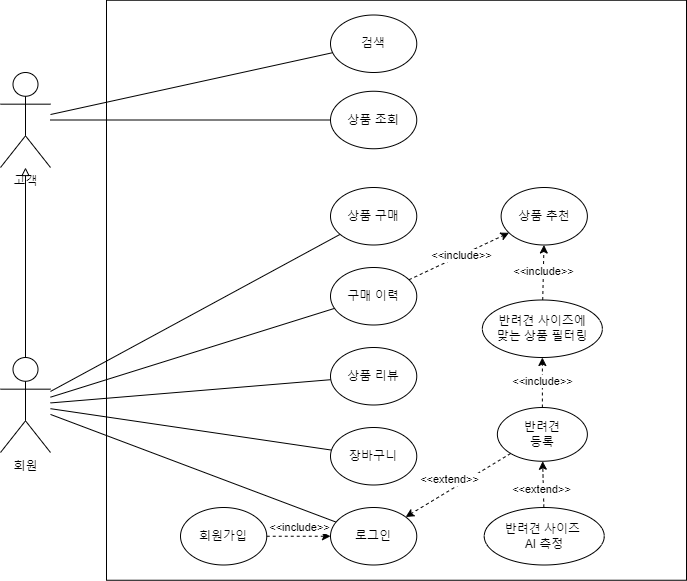

The diagram above was exported from draw.io. Its source (the exported page's mxGraphModel, read from the mxfile embedded in the PNG):
<mxGraphModel dx="748" dy="695" grid="1" gridSize="10" guides="1" tooltips="1" connect="1" arrows="1" fold="1" page="1" pageScale="1" pageWidth="1100" pageHeight="850" background="none" math="0" shadow="0">
  <root>
    <mxCell id="0" />
    <mxCell id="1" parent="0" />
    <mxCell id="-S5WWRn4g3WrPsDBpGcW-4" value="" style="whiteSpace=wrap;html=1;aspect=fixed;" parent="1" vertex="1">
      <mxGeometry x="186" y="92.75" width="580" height="580" as="geometry" />
    </mxCell>
    <mxCell id="-S5WWRn4g3WrPsDBpGcW-6" value="회원" style="shape=umlActor;verticalLabelPosition=bottom;verticalAlign=top;html=1;outlineConnect=0;" parent="1" vertex="1">
      <mxGeometry x="80" y="450" width="50" height="95" as="geometry" />
    </mxCell>
    <mxCell id="-S5WWRn4g3WrPsDBpGcW-7" value="고객" style="shape=umlActor;verticalLabelPosition=bottom;verticalAlign=top;html=1;outlineConnect=0;" parent="1" vertex="1">
      <mxGeometry x="80" y="165" width="50" height="95" as="geometry" />
    </mxCell>
    <mxCell id="-S5WWRn4g3WrPsDBpGcW-20" value="반려견&lt;br&gt;등록" style="ellipse;whiteSpace=wrap;html=1;" parent="1" vertex="1">
      <mxGeometry x="576.87" y="500" width="90" height="53.75" as="geometry" />
    </mxCell>
    <mxCell id="-S5WWRn4g3WrPsDBpGcW-21" value="반려견 사이즈 &lt;br&gt;AI 측정" style="ellipse;whiteSpace=wrap;html=1;" parent="1" vertex="1">
      <mxGeometry x="563.74" y="600" width="120" height="57.5" as="geometry" />
    </mxCell>
    <mxCell id="-S5WWRn4g3WrPsDBpGcW-29" value="반려견 사이즈에&lt;br&gt;맞는 상품 필터링" style="ellipse;whiteSpace=wrap;html=1;" parent="1" vertex="1">
      <mxGeometry x="561.87" y="392.5" width="120" height="57.5" as="geometry" />
    </mxCell>
    <mxCell id="-S5WWRn4g3WrPsDBpGcW-39" value="&amp;lt;&amp;lt;extend&amp;gt;&amp;gt;" style="endArrow=classic;html=1;rounded=0;dashed=1;strokeColor=default;" parent="1" source="-S5WWRn4g3WrPsDBpGcW-20" target="-S5WWRn4g3WrPsDBpGcW-18" edge="1">
      <mxGeometry x="0.0693" y="-10" width="50" height="50" relative="1" as="geometry">
        <mxPoint x="786.25" y="452.5" as="sourcePoint" />
        <mxPoint x="790.2255977282387" y="508.8387613114112" as="targetPoint" />
        <mxPoint as="offset" />
      </mxGeometry>
    </mxCell>
    <mxCell id="-S5WWRn4g3WrPsDBpGcW-42" value="&amp;lt;&amp;lt;extend&amp;gt;&amp;gt;" style="endArrow=classic;html=1;rounded=0;dashed=1;strokeColor=default;" parent="1" source="-S5WWRn4g3WrPsDBpGcW-21" target="-S5WWRn4g3WrPsDBpGcW-20" edge="1">
      <mxGeometry x="-0.2283" y="2" width="50" height="50" relative="1" as="geometry">
        <mxPoint x="791.24" y="692.5" as="sourcePoint" />
        <mxPoint x="664.99" y="540" as="targetPoint" />
        <mxPoint as="offset" />
      </mxGeometry>
    </mxCell>
    <mxCell id="-S5WWRn4g3WrPsDBpGcW-46" value="" style="endArrow=none;html=1;rounded=0;strokeColor=default;endFill=0;" parent="1" source="-S5WWRn4g3WrPsDBpGcW-7" target="-S5WWRn4g3WrPsDBpGcW-13" edge="1">
      <mxGeometry width="50" height="50" relative="1" as="geometry">
        <mxPoint x="170" y="287.0591441956931" as="sourcePoint" />
        <mxPoint x="262.2744022717627" y="396.1612386885897" as="targetPoint" />
      </mxGeometry>
    </mxCell>
    <mxCell id="-S5WWRn4g3WrPsDBpGcW-71" value="" style="endArrow=block;html=1;rounded=0;strokeColor=default;endFill=0;" parent="1" source="-S5WWRn4g3WrPsDBpGcW-6" target="-S5WWRn4g3WrPsDBpGcW-7" edge="1">
      <mxGeometry width="50" height="50" relative="1" as="geometry">
        <mxPoint x="165" y="498.75" as="sourcePoint" />
        <mxPoint x="165" y="338.75" as="targetPoint" />
      </mxGeometry>
    </mxCell>
    <mxCell id="-S5WWRn4g3WrPsDBpGcW-72" value="회원가입" style="ellipse;whiteSpace=wrap;html=1;" parent="1" vertex="1">
      <mxGeometry x="260" y="600" width="86.25" height="57.5" as="geometry" />
    </mxCell>
    <mxCell id="-S5WWRn4g3WrPsDBpGcW-74" value="" style="endArrow=none;html=1;rounded=0;strokeColor=default;endFill=0;" parent="1" source="-S5WWRn4g3WrPsDBpGcW-7" target="-S5WWRn4g3WrPsDBpGcW-22" edge="1">
      <mxGeometry width="50" height="50" relative="1" as="geometry">
        <mxPoint x="120" y="260" as="sourcePoint" />
        <mxPoint x="350.00000000000273" y="298.75" as="targetPoint" />
      </mxGeometry>
    </mxCell>
    <mxCell id="-S5WWRn4g3WrPsDBpGcW-77" value="&amp;lt;&amp;lt;include&amp;gt;&amp;gt;" style="endArrow=classic;html=1;rounded=0;strokeColor=default;dashed=1;" parent="1" source="-S5WWRn4g3WrPsDBpGcW-72" target="-S5WWRn4g3WrPsDBpGcW-18" edge="1">
      <mxGeometry x="0.0448" y="9" width="50" height="50" relative="1" as="geometry">
        <mxPoint x="500" y="420" as="sourcePoint" />
        <mxPoint x="550" y="370" as="targetPoint" />
        <mxPoint as="offset" />
      </mxGeometry>
    </mxCell>
    <mxCell id="-S5WWRn4g3WrPsDBpGcW-79" value="" style="endArrow=none;html=1;rounded=0;strokeColor=default;" parent="1" source="-S5WWRn4g3WrPsDBpGcW-6" target="-S5WWRn4g3WrPsDBpGcW-17" edge="1">
      <mxGeometry width="50" height="50" relative="1" as="geometry">
        <mxPoint x="330" y="480" as="sourcePoint" />
        <mxPoint x="380" y="430" as="targetPoint" />
      </mxGeometry>
    </mxCell>
    <mxCell id="-S5WWRn4g3WrPsDBpGcW-82" value="" style="endArrow=none;html=1;rounded=0;strokeColor=default;" parent="1" source="-S5WWRn4g3WrPsDBpGcW-6" target="-S5WWRn4g3WrPsDBpGcW-23" edge="1">
      <mxGeometry width="50" height="50" relative="1" as="geometry">
        <mxPoint x="149.9999999999999" y="497.2330221844263" as="sourcePoint" />
        <mxPoint x="426.3335600250375" y="383.74860096540283" as="targetPoint" />
      </mxGeometry>
    </mxCell>
    <mxCell id="-S5WWRn4g3WrPsDBpGcW-83" value="" style="endArrow=none;html=1;rounded=0;strokeColor=default;" parent="1" source="-S5WWRn4g3WrPsDBpGcW-6" target="-S5WWRn4g3WrPsDBpGcW-27" edge="1">
      <mxGeometry width="50" height="50" relative="1" as="geometry">
        <mxPoint x="149.9999999999999" y="503.56039527101007" as="sourcePoint" />
        <mxPoint x="421.1454256640677" y="460.832163223404" as="targetPoint" />
      </mxGeometry>
    </mxCell>
    <mxCell id="-S5WWRn4g3WrPsDBpGcW-84" value="" style="endArrow=none;html=1;rounded=0;strokeColor=default;" parent="1" source="-S5WWRn4g3WrPsDBpGcW-6" target="-S5WWRn4g3WrPsDBpGcW-76" edge="1">
      <mxGeometry width="50" height="50" relative="1" as="geometry">
        <mxPoint x="149.9999999999999" y="509.7239656135423" as="sourcePoint" />
        <mxPoint x="420.3634795743858" y="533.7751288827862" as="targetPoint" />
      </mxGeometry>
    </mxCell>
    <mxCell id="-S5WWRn4g3WrPsDBpGcW-85" value="" style="endArrow=none;html=1;rounded=0;strokeColor=default;" parent="1" source="-S5WWRn4g3WrPsDBpGcW-6" target="-S5WWRn4g3WrPsDBpGcW-18" edge="1">
      <mxGeometry width="50" height="50" relative="1" as="geometry">
        <mxPoint x="149.9999999999999" y="516.7432360086327" as="sourcePoint" />
        <mxPoint x="425.40219420851236" y="618.5675351432137" as="targetPoint" />
      </mxGeometry>
    </mxCell>
    <mxCell id="-S5WWRn4g3WrPsDBpGcW-87" value="상품 추천" style="ellipse;whiteSpace=wrap;html=1;" parent="1" vertex="1">
      <mxGeometry x="580.62" y="280" width="86.25" height="57.5" as="geometry" />
    </mxCell>
    <mxCell id="-S5WWRn4g3WrPsDBpGcW-89" value="&amp;lt;&amp;lt;include&amp;gt;&amp;gt;" style="endArrow=classic;html=1;rounded=0;strokeColor=default;dashed=1;" parent="1" source="-S5WWRn4g3WrPsDBpGcW-20" target="-S5WWRn4g3WrPsDBpGcW-29" edge="1">
      <mxGeometry x="0.0519" width="50" height="50" relative="1" as="geometry">
        <mxPoint x="534.99" y="490" as="sourcePoint" />
        <mxPoint x="598.740000000001" y="490" as="targetPoint" />
        <mxPoint as="offset" />
      </mxGeometry>
    </mxCell>
    <mxCell id="-S5WWRn4g3WrPsDBpGcW-91" value="&amp;lt;&amp;lt;include&amp;gt;&amp;gt;" style="endArrow=classic;html=1;rounded=0;strokeColor=default;dashed=1;" parent="1" source="-S5WWRn4g3WrPsDBpGcW-23" target="-S5WWRn4g3WrPsDBpGcW-87" edge="1">
      <mxGeometry x="0.0519" width="50" height="50" relative="1" as="geometry">
        <mxPoint x="645" y="613.75" as="sourcePoint" />
        <mxPoint x="645" y="423" as="targetPoint" />
        <mxPoint as="offset" />
      </mxGeometry>
    </mxCell>
    <mxCell id="-S5WWRn4g3WrPsDBpGcW-92" value="&amp;lt;&amp;lt;include&amp;gt;&amp;gt;" style="endArrow=classic;html=1;rounded=0;strokeColor=default;dashed=1;" parent="1" source="-S5WWRn4g3WrPsDBpGcW-29" target="-S5WWRn4g3WrPsDBpGcW-87" edge="1">
      <mxGeometry x="0.0519" width="50" height="50" relative="1" as="geometry">
        <mxPoint x="483.4671128210373" y="377.7846323847225" as="sourcePoint" />
        <mxPoint x="594.7389858588504" y="325.3066917237443" as="targetPoint" />
        <mxPoint as="offset" />
      </mxGeometry>
    </mxCell>
    <mxCell id="-S5WWRn4g3WrPsDBpGcW-13" value="상품 조회" style="ellipse;whiteSpace=wrap;html=1;flipV=1;flipH=1;" parent="1" vertex="1">
      <mxGeometry x="410" y="183.75" width="86.25" height="57.5" as="geometry" />
    </mxCell>
    <mxCell id="-S5WWRn4g3WrPsDBpGcW-17" value="상품 구매" style="ellipse;whiteSpace=wrap;html=1;flipV=1;flipH=1;" parent="1" vertex="1">
      <mxGeometry x="410" y="280" width="86.25" height="57.5" as="geometry" />
    </mxCell>
    <mxCell id="-S5WWRn4g3WrPsDBpGcW-18" value="로그인" style="ellipse;whiteSpace=wrap;html=1;flipV=1;flipH=1;" parent="1" vertex="1">
      <mxGeometry x="410" y="600" width="86.25" height="57.5" as="geometry" />
    </mxCell>
    <mxCell id="-S5WWRn4g3WrPsDBpGcW-22" value="검색" style="ellipse;whiteSpace=wrap;html=1;flipV=1;flipH=1;" parent="1" vertex="1">
      <mxGeometry x="410" y="107.5" width="86.25" height="57.5" as="geometry" />
    </mxCell>
    <mxCell id="-S5WWRn4g3WrPsDBpGcW-23" value="구매 이력" style="ellipse;whiteSpace=wrap;html=1;flipV=1;flipH=1;" parent="1" vertex="1">
      <mxGeometry x="410" y="360" width="86.25" height="57.5" as="geometry" />
    </mxCell>
    <mxCell id="-S5WWRn4g3WrPsDBpGcW-27" value="상품 리뷰" style="ellipse;whiteSpace=wrap;html=1;flipV=1;flipH=1;" parent="1" vertex="1">
      <mxGeometry x="410" y="440" width="86.25" height="57.5" as="geometry" />
    </mxCell>
    <mxCell id="-S5WWRn4g3WrPsDBpGcW-76" value="장바구니" style="ellipse;whiteSpace=wrap;html=1;flipV=1;flipH=1;" parent="1" vertex="1">
      <mxGeometry x="410" y="520" width="86.25" height="57.5" as="geometry" />
    </mxCell>
  </root>
</mxGraphModel>